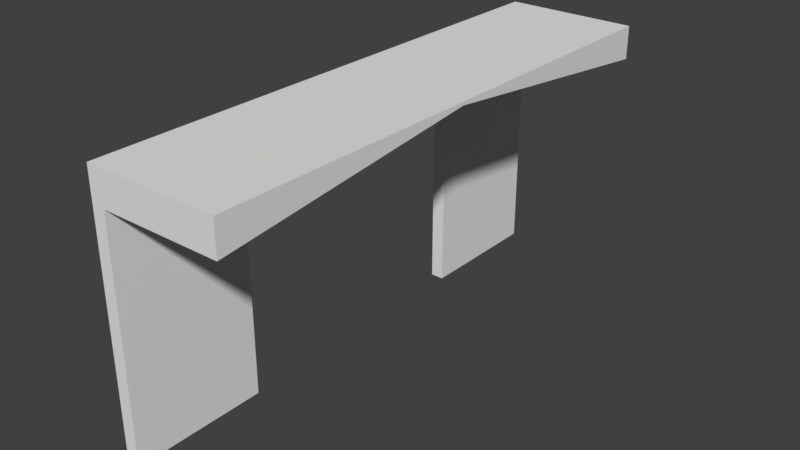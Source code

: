 # Source: HallWallEntrance2x8x4.blend  (saved by Blender 2.79.0; exported with 4.5.12 LTS)
import bpy
from mathutils import Matrix  # noqa: F401  (used for matrix-valued properties, if any)

bpy.ops.wm.read_factory_settings(use_empty=True)
scene = bpy.context.scene
scene.name = 'Scene'

# ---- collections
col_collection_1 = bpy.data.collections.new('Collection 1'); scene.collection.children.link(col_collection_1)

# ---- materials (node trees are filled in below, after node groups)
mat_material = bpy.data.materials.new('Material')
mat_material.alpha_threshold = 0.0
mat_material.use_transparent_shadow = False
mat_material.roughness = 0.5
mat_material.line_color = (0.0, 0.0, 0.0, 1.0)

# ---- material node trees

# ---- world
world_world = bpy.data.worlds.new('World'); scene.world = world_world
world_world.color = (0.05088, 0.05088, 0.05088)
world_world.use_sun_shadow = False
world_world.sun_shadow_jitter_overblur = 0.0
world_world.cycles.sampling_method = 'MANUAL'

# ---- meshes
me_hallwallentrance_2x8x4 = bpy.data.meshes.new('HallWallEntrance_2x8x4')
me_hallwallentrance_2x8x4.from_pydata([(9.387e-08, -1.238e-14, -2.831e-07), (2.0, 4.0, 4.957e-07), (-1.563e-07, 4.0, -4.58e-07), (3.617e-07, -5.881e-07, -8.0), (7.803e-08, 4.0, -8.0), (2.0, 4.0, -8.0), (-1.048e-07, 4.0, -4.58e-07), (2.0, 3.5, 2.791e-07), (2.0, 3.5, -8.0), (1.364e-07, 4.0, -8.0), (2.0, 4.0, -4.0), (-2.97e-08, 4.0, -4.0), (2.0, 3.95, -4.0), (0.2, -1.238e-14, -2.831e-07), (0.2, -5.881e-07, -8.0), (0.2, 3.5, -8.0), (0.2, 3.95, -4.0), (0.2, 3.5, -7.848e-08), (0.2, -2.623e-07, -6.0), (0.2, 3.4, -6.0), (0.2, 3.4, -2.0), (0.2, -8.742e-08, -2.0), (1.474e-07, -8.742e-08, -2.0), (2.01e-07, 3.4, -2.0), (2.545e-07, 3.4, -6.0), (3.081e-07, -2.623e-07, -6.0), (0.2, 3.85, -4.0), (2.278e-07, 3.85, -4.0)], [], [(12, 10, 1, 7), (5, 4, 11, 10), (16, 15, 8, 12), (1, 2, 6, 17, 7), (6, 2, 4, 9, 3, 25, 24, 27, 23, 22, 0), (14, 3, 9, 15), (8, 5, 10, 12), (0, 13, 17, 6), (12, 7, 17, 16), (25, 3, 14, 18), (0, 22, 21, 13), (22, 23, 20, 21), (27, 24, 19, 26), (24, 25, 18, 19), (15, 16, 17, 13, 21, 20, 26, 19, 18, 14), (23, 27, 26, 20), (10, 11, 2, 1), (8, 15, 9, 4, 5)])
me_hallwallentrance_2x8x4.materials.append(mat_material)
me_hallwallentrance_2x8x4.use_remesh_preserve_volume = False
me_hallwallentrance_2x8x4.use_remesh_preserve_attributes = False
me_hallwallentrance_2x8x4.use_mirror_vertex_groups = False
me_hallwallentrance_2x8x4.update()

# ---- objects
ob_hallwallentrance_2x8x4 = bpy.data.objects.new('HallWallEntrance_2x8x4', me_hallwallentrance_2x8x4)

# ---- transforms, parenting, visibility, modifiers, constraints
ob_hallwallentrance_2x8x4.location = (-1.192e-07, 1.788e-07, 0.0)
ob_hallwallentrance_2x8x4.rotation_euler = (1.571, -0.0, 0.0)
ob_hallwallentrance_2x8x4.lock_rotations_4d = False
ob_hallwallentrance_2x8x4.empty_display_type = 'ARROWS'
ob_hallwallentrance_2x8x4.lineart.crease_threshold = 0.0

# ---- collection membership
col_collection_1.objects.link(ob_hallwallentrance_2x8x4)

# ---- scene / render settings (as saved in the file)
scene.frame_start = 1; scene.frame_end = 250; scene.frame_set(79)
scene.render.engine = 'BLENDER_EEVEE_NEXT'
scene.render.resolution_percentage = 50
scene.render.dither_intensity = 0.0
scene.cycles.use_denoising = False
scene.cycles.samples = 128
scene.cycles.sampling_pattern = 'TABULATED_SOBOL'
scene.cycles.use_adaptive_sampling = False
scene.cycles.use_light_tree = False
scene.cycles.blur_glossy = 0.0
scene.cycles.sample_clamp_indirect = 0.0
scene.view_settings.view_transform = 'Standard'
bpy.context.view_layer.update()

# ---- added for rendering (the .blend has no active camera and no usable light): camera, sun
cam_auto = bpy.data.cameras.new('AutoCamera')
cam_auto.lens = 50.0
cam_auto.sensor_width = 36.0
cam_auto.clip_end = 1000.0
ob_auto_camera = bpy.data.objects.new('AutoCamera', cam_auto)
scene.collection.objects.link(ob_auto_camera)
ob_auto_camera.location = (9.47982, -6.17579, 8.78386)
ob_auto_camera.rotation_euler = (1.09748, -7.21219e-08, 0.694738)
scene.camera = ob_auto_camera
light_auto_sun = bpy.data.lights.new('AutoSun', 'SUN')
light_auto_sun.energy = 3.0
light_auto_sun.angle = 0.0523599
ob_auto_sun = bpy.data.objects.new('AutoSun', light_auto_sun)
scene.collection.objects.link(ob_auto_sun)
ob_auto_sun.rotation_euler = (0.872665, 0.174533, 0.523599)
bpy.context.view_layer.update()
